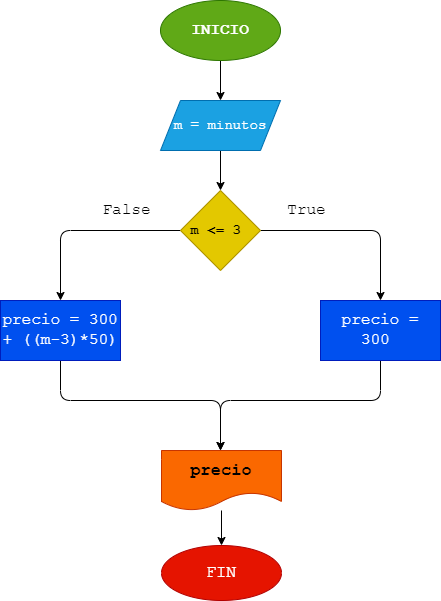

The diagram above was exported from draw.io. Its source (the exported page's mxGraphModel, read from the mxfile embedded in the PNG):
<mxGraphModel dx="714" dy="503" grid="1" gridSize="10" guides="1" tooltips="1" connect="1" arrows="1" fold="1" page="1" pageScale="1" pageWidth="827" pageHeight="1169" math="0" shadow="0">
  <root>
    <mxCell id="0" />
    <mxCell id="1" parent="0" />
    <mxCell id="4" value="" style="edgeStyle=none;html=1;fontFamily=Courier New;fontSize=16;" parent="1" source="2" target="3" edge="1">
      <mxGeometry relative="1" as="geometry" />
    </mxCell>
    <mxCell id="2" value="INICIO" style="ellipse;whiteSpace=wrap;html=1;fillColor=#60a917;fontColor=#ffffff;strokeColor=#2D7600;fontFamily=Courier New;fontSize=16;fontStyle=1" parent="1" vertex="1">
      <mxGeometry x="294" width="120" height="60" as="geometry" />
    </mxCell>
    <mxCell id="6" value="" style="edgeStyle=none;html=1;fontFamily=Courier New;fontSize=16;" parent="1" source="3" target="5" edge="1">
      <mxGeometry relative="1" as="geometry" />
    </mxCell>
    <mxCell id="3" value="m = minutos" style="shape=parallelogram;perimeter=parallelogramPerimeter;whiteSpace=wrap;html=1;fixedSize=1;fillColor=#1ba1e2;fontColor=#ffffff;strokeColor=#006EAF;fontFamily=Courier New;fontSize=14;" parent="1" vertex="1">
      <mxGeometry x="294" y="100" width="120" height="50" as="geometry" />
    </mxCell>
    <mxCell id="8" value="" style="edgeStyle=none;html=1;fontFamily=Courier New;fontSize=16;" parent="1" source="5" target="7" edge="1">
      <mxGeometry relative="1" as="geometry">
        <Array as="points">
          <mxPoint x="514" y="230" />
        </Array>
      </mxGeometry>
    </mxCell>
    <mxCell id="10" value="" style="edgeStyle=none;html=1;fontFamily=Courier New;fontSize=16;" parent="1" source="5" target="9" edge="1">
      <mxGeometry relative="1" as="geometry">
        <Array as="points">
          <mxPoint x="194" y="230" />
        </Array>
      </mxGeometry>
    </mxCell>
    <mxCell id="5" value="m &amp;lt;= 3&amp;nbsp;" style="rhombus;whiteSpace=wrap;html=1;fillColor=#e3c800;fontColor=#000000;strokeColor=#B09500;fontFamily=Courier New;fontSize=14;fontStyle=1" parent="1" vertex="1">
      <mxGeometry x="314" y="190" width="80" height="80" as="geometry" />
    </mxCell>
    <mxCell id="12" style="edgeStyle=none;html=1;entryX=0.5;entryY=0;entryDx=0;entryDy=0;fontFamily=Courier New;fontSize=16;" parent="1" source="7" edge="1">
      <mxGeometry relative="1" as="geometry">
        <Array as="points">
          <mxPoint x="514" y="400" />
          <mxPoint x="354" y="400" />
        </Array>
        <mxPoint x="354" y="450" as="targetPoint" />
      </mxGeometry>
    </mxCell>
    <mxCell id="7" value="precio = 300&amp;nbsp;" style="whiteSpace=wrap;html=1;fillColor=#0050ef;fontColor=#ffffff;strokeColor=#001DBC;fontFamily=Courier New;fontSize=16;" parent="1" vertex="1">
      <mxGeometry x="454" y="300" width="120" height="60" as="geometry" />
    </mxCell>
    <mxCell id="13" style="edgeStyle=none;html=1;entryX=0.5;entryY=0;entryDx=0;entryDy=0;fontFamily=Courier New;fontSize=16;" parent="1" source="9" edge="1">
      <mxGeometry relative="1" as="geometry">
        <Array as="points">
          <mxPoint x="194" y="400" />
          <mxPoint x="354" y="400" />
        </Array>
        <mxPoint x="354" y="450" as="targetPoint" />
      </mxGeometry>
    </mxCell>
    <mxCell id="9" value="precio = 300 + ((m-3)*50)" style="whiteSpace=wrap;html=1;fillColor=#0050ef;fontColor=#ffffff;strokeColor=#001DBC;fontFamily=Courier New;fontSize=16;" parent="1" vertex="1">
      <mxGeometry x="134" y="300" width="120" height="60" as="geometry" />
    </mxCell>
    <mxCell id="14" value="True" style="text;html=1;align=center;verticalAlign=middle;resizable=0;points=[];autosize=1;strokeColor=none;fillColor=none;fontFamily=Courier New;fontSize=16;" parent="1" vertex="1">
      <mxGeometry x="410" y="195" width="60" height="30" as="geometry" />
    </mxCell>
    <mxCell id="15" value="False" style="text;html=1;align=center;verticalAlign=middle;resizable=0;points=[];autosize=1;strokeColor=none;fillColor=none;fontFamily=Courier New;fontSize=16;" parent="1" vertex="1">
      <mxGeometry x="225" y="195" width="70" height="30" as="geometry" />
    </mxCell>
    <mxCell id="18" style="edgeStyle=none;html=1;entryX=0.5;entryY=0;entryDx=0;entryDy=0;fontFamily=Courier New;fontSize=17;" edge="1" parent="1" source="16" target="17">
      <mxGeometry relative="1" as="geometry" />
    </mxCell>
    <mxCell id="16" value="precio" style="shape=document;whiteSpace=wrap;html=1;boundedLbl=1;fontFamily=Courier New;fontSize=17;fontStyle=1;fillColor=#fa6800;fontColor=#000000;strokeColor=#C73500;" vertex="1" parent="1">
      <mxGeometry x="295" y="450" width="120" height="60" as="geometry" />
    </mxCell>
    <mxCell id="17" value="FIN" style="ellipse;whiteSpace=wrap;html=1;fontFamily=Courier New;fontSize=17;fillColor=#e51400;fontColor=#ffffff;strokeColor=#B20000;" vertex="1" parent="1">
      <mxGeometry x="295" y="545" width="120" height="55" as="geometry" />
    </mxCell>
  </root>
</mxGraphModel>